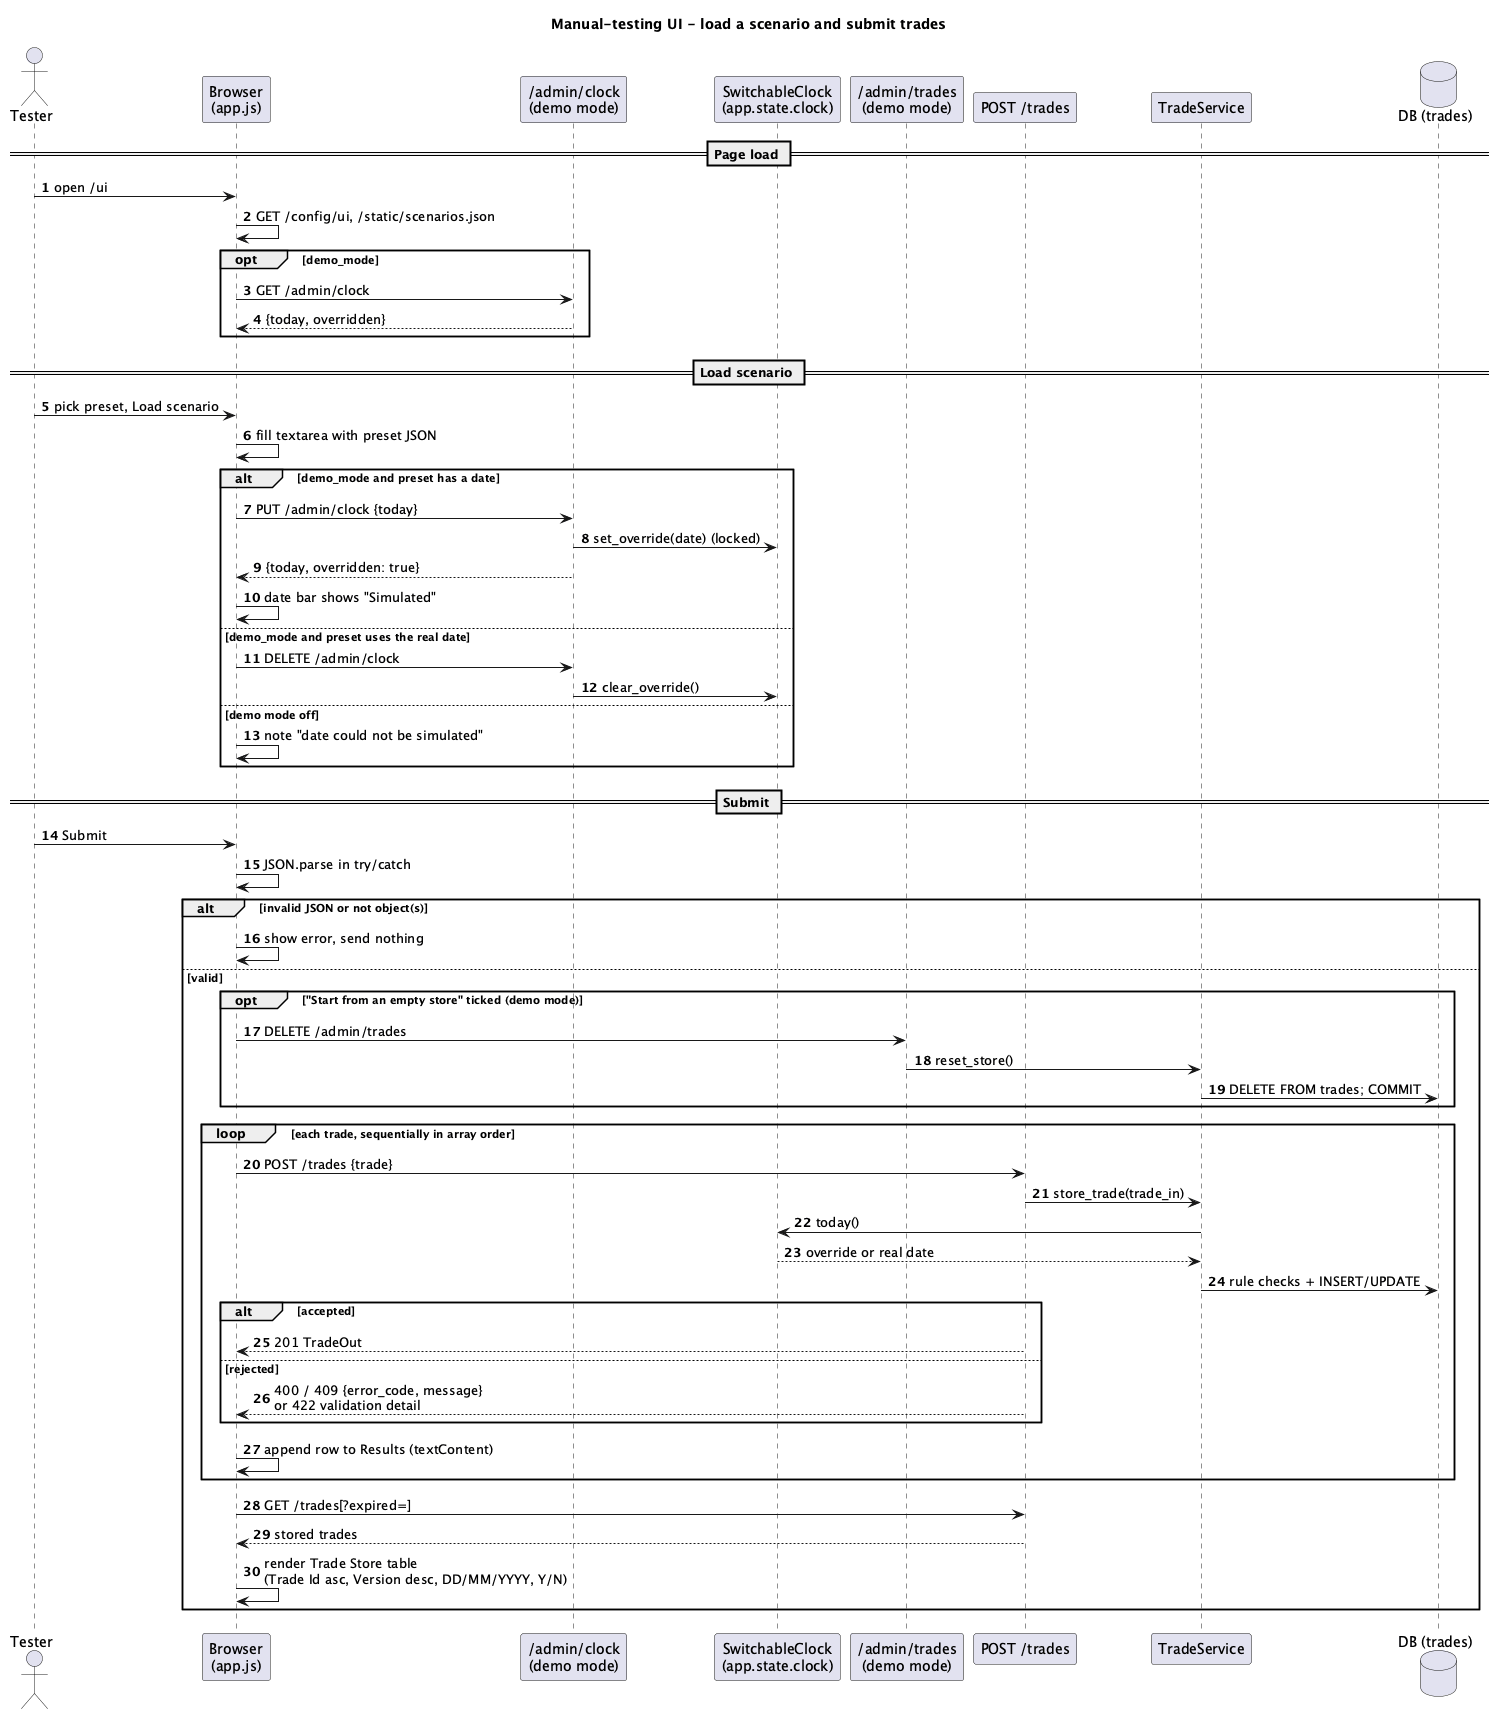

The diagram above was rendered by PlantUML. Its source (embedded in the PNG):
@startuml sequence-ui-submit
title Manual-testing UI - load a scenario and submit trades
skinparam shadowing false
autonumber

actor Tester
participant "Browser\n(app.js)" as Browser
participant "/admin/clock\n(demo mode)" as ClockApi
participant "SwitchableClock\n(app.state.clock)" as Clock
participant "/admin/trades\n(demo mode)" as ResetApi
participant "POST /trades" as TradesApi
participant "TradeService" as Service
database "DB (trades)" as DB

== Page load ==
Tester -> Browser : open /ui
Browser -> Browser : GET /config/ui, /static/scenarios.json
opt demo_mode
  Browser -> ClockApi : GET /admin/clock
  ClockApi --> Browser : {today, overridden}
end

== Load scenario ==
Tester -> Browser : pick preset, Load scenario
Browser -> Browser : fill textarea with preset JSON
alt demo_mode and preset has a date
  Browser -> ClockApi : PUT /admin/clock {today}
  ClockApi -> Clock : set_override(date) (locked)
  ClockApi --> Browser : {today, overridden: true}
  Browser -> Browser : date bar shows "Simulated"
else demo_mode and preset uses the real date
  Browser -> ClockApi : DELETE /admin/clock
  ClockApi -> Clock : clear_override()
else demo mode off
  Browser -> Browser : note "date could not be simulated"
end

== Submit ==
Tester -> Browser : Submit
Browser -> Browser : JSON.parse in try/catch
alt invalid JSON or not object(s)
  Browser -> Browser : show error, send nothing
else valid
  opt "Start from an empty store" ticked (demo mode)
    Browser -> ResetApi : DELETE /admin/trades
    ResetApi -> Service : reset_store()
    Service -> DB : DELETE FROM trades; COMMIT
  end
  loop each trade, sequentially in array order
    Browser -> TradesApi : POST /trades {trade}
    TradesApi -> Service : store_trade(trade_in)
    Service -> Clock : today()
    Clock --> Service : override or real date
    Service -> DB : rule checks + INSERT/UPDATE
    alt accepted
      TradesApi --> Browser : 201 TradeOut
    else rejected
      TradesApi --> Browser : 400 / 409 {error_code, message}\nor 422 validation detail
    end
    Browser -> Browser : append row to Results (textContent)
  end
  Browser -> TradesApi : GET /trades[?expired=]
  TradesApi --> Browser : stored trades
  Browser -> Browser : render Trade Store table\n(Trade Id asc, Version desc, DD/MM/YYYY, Y/N)
end
@enduml